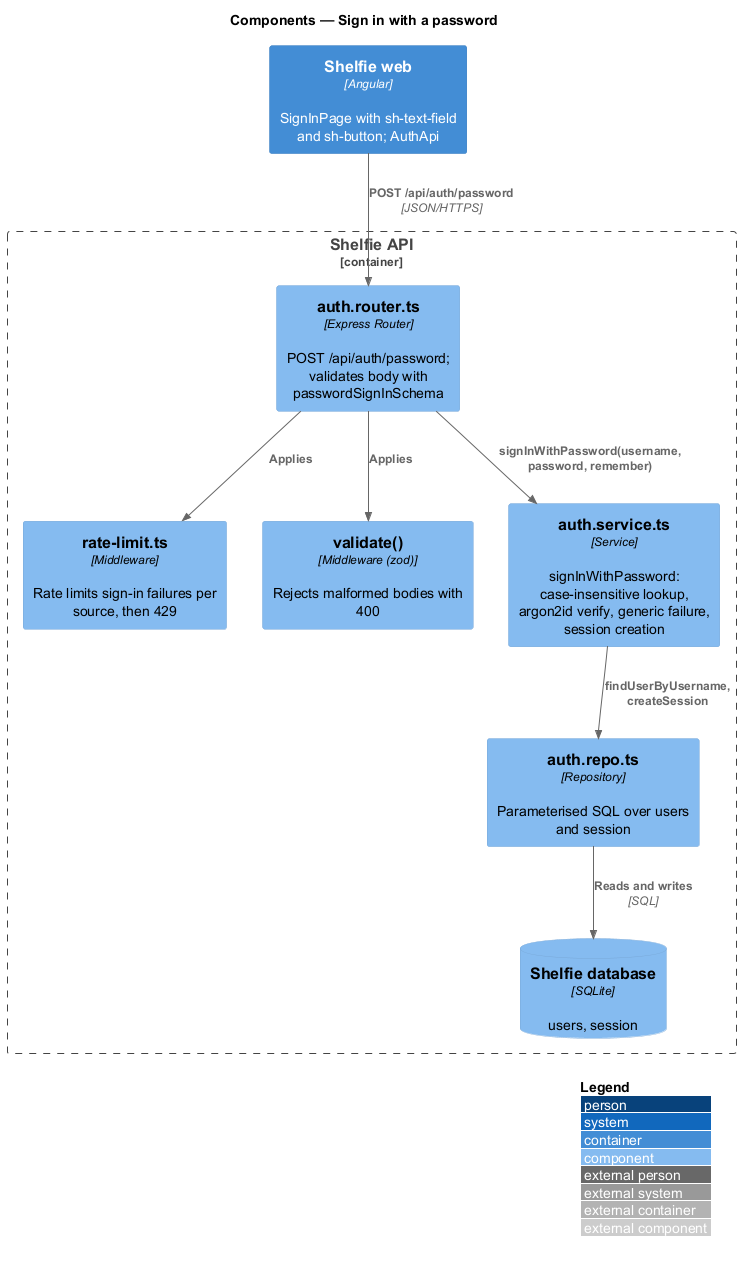

The diagram above was rendered by PlantUML. Its source (embedded in the PNG):
@startuml
!include <C4/C4_Component>
LAYOUT_WITH_LEGEND()
title Components — Sign in with a password

Container(web, "Shelfie web", "Angular", "SignInPage with sh-text-field and sh-button; AuthApi")
Container_Boundary(api, "Shelfie API") {
  Component(router, "auth.router.ts", "Express Router", "POST /api/auth/password; validates body with passwordSignInSchema")
  Component(limiter, "rate-limit.ts", "Middleware", "Rate limits sign-in failures per source, then 429")
  Component(validate, "validate()", "Middleware (zod)", "Rejects malformed bodies with 400")
  Component(service, "auth.service.ts", "Service", "signInWithPassword: case-insensitive lookup, argon2id verify, generic failure, session creation")
  Component(repo, "auth.repo.ts", "Repository", "Parameterised SQL over users and session")
  ComponentDb(db, "Shelfie database", "SQLite", "users, session")
}
Rel(web, router, "POST /api/auth/password", "JSON/HTTPS")
Rel(router, limiter, "Applies")
Rel(router, validate, "Applies")
Rel(router, service, "signInWithPassword(username, password, remember)")
Rel(service, repo, "findUserByUsername, createSession")
Rel(repo, db, "Reads and writes", "SQL")
@enduml